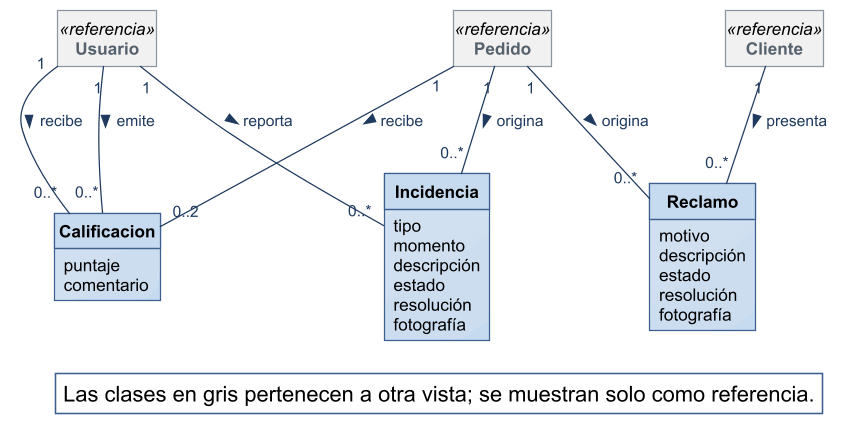

The diagram above was rendered by PlantUML. Its source (embedded in the PNG):
@startuml
!include ../estilo-vp.iuml
skinparam nodesep 40
skinparam ranksep 55
skinparam class<<referencia>> {
  BackgroundColor #F1F1F1
  BorderColor #8A97A3
  FontColor #55616C
}
skinparam packageStyle rectangle
hide circle
hide methods
hide empty members

class Calificacion {
  puntaje
  comentario
}
class Incidencia {
  tipo
  momento
  descripción
  estado
  resolución
  fotografía
}
class Reclamo {
  motivo
  descripción
  estado
  resolución
  fotografía
}
class Usuario <<referencia>>
class Pedido <<referencia>>
class Cliente <<referencia>>


Pedido "1" -- "0..*" Reclamo : origina >
Cliente "1" -- "0..*" Reclamo : presenta >
Pedido "1" -- "0..*" Incidencia : origina >
Usuario "1" -- "0..*" Incidencia : reporta >
Pedido "1" -- "0..2" Calificacion : recibe >
Usuario "1" -- "0..*" Calificacion : emite >
Usuario "1" -- "0..*" Calificacion : recibe >

legend bottom right
  Las clases en gris pertenecen a otra vista; se muestran solo como referencia.
endlegend
@enduml